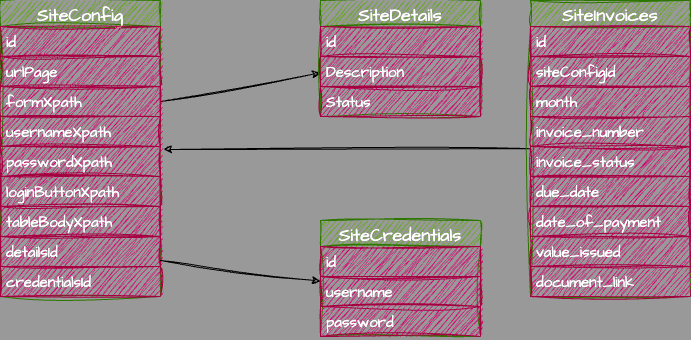

The diagram above was exported from draw.io. Its source (the exported page's mxGraphModel, read from the mxfile embedded in the PNG):
<mxGraphModel dx="425" dy="472" grid="1" gridSize="10" guides="1" tooltips="1" connect="1" arrows="1" fold="1" page="1" pageScale="1" pageWidth="850" pageHeight="1100" background="#999999" math="0" shadow="0">
  <root>
    <mxCell id="0" />
    <mxCell id="1" parent="0" />
    <mxCell id="12" value="" style="edgeStyle=none;sketch=1;hachureGap=4;jiggle=2;curveFitting=1;html=1;fontFamily=Architects Daughter;fontSource=https%3A%2F%2Ffonts.googleapis.com%2Fcss%3Ffamily%3DArchitects%2BDaughter;fontSize=16;exitX=1;exitY=0.5;exitDx=0;exitDy=0;" parent="1" source="4" target="7" edge="1">
      <mxGeometry relative="1" as="geometry" />
    </mxCell>
    <mxCell id="2" value="SiteConfig" style="swimlane;fontStyle=0;childLayout=stackLayout;horizontal=1;startSize=26;horizontalStack=0;resizeParent=1;resizeParentMax=0;resizeLast=0;collapsible=1;marginBottom=0;align=center;fontSize=18;sketch=1;hachureGap=4;jiggle=2;curveFitting=1;fontFamily=Architects Daughter;fontSource=https%3A%2F%2Ffonts.googleapis.com%2Fcss%3Ffamily%3DArchitects%2BDaughter;fillColor=#60a917;fontColor=#ffffff;strokeColor=#2D7600;" parent="1" vertex="1">
      <mxGeometry x="130" y="110" width="160" height="296" as="geometry" />
    </mxCell>
    <mxCell id="3" value="id" style="text;strokeColor=#A50040;fillColor=#d80073;spacingLeft=4;spacingRight=4;overflow=hidden;rotatable=0;points=[[0,0.5],[1,0.5]];portConstraint=eastwest;fontSize=15;sketch=1;hachureGap=4;jiggle=2;curveFitting=1;fontFamily=Architects Daughter;fontSource=https%3A%2F%2Ffonts.googleapis.com%2Fcss%3Ffamily%3DArchitects%2BDaughter;fontColor=#ffffff;" parent="2" vertex="1">
      <mxGeometry y="26" width="160" height="30" as="geometry" />
    </mxCell>
    <mxCell id="6" value="urlPage" style="text;strokeColor=#A50040;fillColor=#d80073;spacingLeft=4;spacingRight=4;overflow=hidden;rotatable=0;points=[[0,0.5],[1,0.5]];portConstraint=eastwest;fontSize=15;sketch=1;hachureGap=4;jiggle=2;curveFitting=1;fontFamily=Architects Daughter;fontSource=https%3A%2F%2Ffonts.googleapis.com%2Fcss%3Ffamily%3DArchitects%2BDaughter;fontColor=#ffffff;" parent="2" vertex="1">
      <mxGeometry y="56" width="160" height="30" as="geometry" />
    </mxCell>
    <mxCell id="4" value="formXpath" style="text;strokeColor=#A50040;fillColor=#d80073;spacingLeft=4;spacingRight=4;overflow=hidden;rotatable=0;points=[[0,0.5],[1,0.5]];portConstraint=eastwest;fontSize=15;sketch=1;hachureGap=4;jiggle=2;curveFitting=1;fontFamily=Architects Daughter;fontSource=https%3A%2F%2Ffonts.googleapis.com%2Fcss%3Ffamily%3DArchitects%2BDaughter;fontColor=#ffffff;" parent="2" vertex="1">
      <mxGeometry y="86" width="160" height="30" as="geometry" />
    </mxCell>
    <mxCell id="5" value="usernameXpath" style="text;strokeColor=#A50040;fillColor=#d80073;spacingLeft=4;spacingRight=4;overflow=hidden;rotatable=0;points=[[0,0.5],[1,0.5]];portConstraint=eastwest;fontSize=15;sketch=1;hachureGap=4;jiggle=2;curveFitting=1;fontFamily=Architects Daughter;fontSource=https%3A%2F%2Ffonts.googleapis.com%2Fcss%3Ffamily%3DArchitects%2BDaughter;fontColor=#ffffff;" parent="2" vertex="1">
      <mxGeometry y="116" width="160" height="30" as="geometry" />
    </mxCell>
    <mxCell id="13" value="passwordXpath" style="text;strokeColor=#A50040;fillColor=#d80073;spacingLeft=4;spacingRight=4;overflow=hidden;rotatable=0;points=[[0,0.5],[1,0.5]];portConstraint=eastwest;fontSize=15;sketch=1;hachureGap=4;jiggle=2;curveFitting=1;fontFamily=Architects Daughter;fontSource=https%3A%2F%2Ffonts.googleapis.com%2Fcss%3Ffamily%3DArchitects%2BDaughter;fontColor=#ffffff;" parent="2" vertex="1">
      <mxGeometry y="146" width="160" height="30" as="geometry" />
    </mxCell>
    <mxCell id="14" value="loginButtonXpath" style="text;strokeColor=#A50040;fillColor=#d80073;spacingLeft=4;spacingRight=4;overflow=hidden;rotatable=0;points=[[0,0.5],[1,0.5]];portConstraint=eastwest;fontSize=15;sketch=1;hachureGap=4;jiggle=2;curveFitting=1;fontFamily=Architects Daughter;fontSource=https%3A%2F%2Ffonts.googleapis.com%2Fcss%3Ffamily%3DArchitects%2BDaughter;fontColor=#ffffff;" parent="2" vertex="1">
      <mxGeometry y="176" width="160" height="30" as="geometry" />
    </mxCell>
    <mxCell id="15" value="tableBodyXpath" style="text;strokeColor=#A50040;fillColor=#d80073;spacingLeft=4;spacingRight=4;overflow=hidden;rotatable=0;points=[[0,0.5],[1,0.5]];portConstraint=eastwest;fontSize=15;sketch=1;hachureGap=4;jiggle=2;curveFitting=1;fontFamily=Architects Daughter;fontSource=https%3A%2F%2Ffonts.googleapis.com%2Fcss%3Ffamily%3DArchitects%2BDaughter;fontColor=#ffffff;" parent="2" vertex="1">
      <mxGeometry y="206" width="160" height="30" as="geometry" />
    </mxCell>
    <mxCell id="19" value="detailsId" style="text;strokeColor=#A50040;fillColor=#d80073;spacingLeft=4;spacingRight=4;overflow=hidden;rotatable=0;points=[[0,0.5],[1,0.5]];portConstraint=eastwest;fontSize=15;sketch=1;hachureGap=4;jiggle=2;curveFitting=1;fontFamily=Architects Daughter;fontSource=https%3A%2F%2Ffonts.googleapis.com%2Fcss%3Ffamily%3DArchitects%2BDaughter;fontColor=#ffffff;" parent="2" vertex="1">
      <mxGeometry y="236" width="160" height="30" as="geometry" />
    </mxCell>
    <mxCell id="17" value="credentialsId" style="text;strokeColor=#A50040;fillColor=#d80073;spacingLeft=4;spacingRight=4;overflow=hidden;rotatable=0;points=[[0,0.5],[1,0.5]];portConstraint=eastwest;fontSize=15;sketch=1;hachureGap=4;jiggle=2;curveFitting=1;fontFamily=Architects Daughter;fontSource=https%3A%2F%2Ffonts.googleapis.com%2Fcss%3Ffamily%3DArchitects%2BDaughter;fontColor=#ffffff;" parent="2" vertex="1">
      <mxGeometry y="266" width="160" height="30" as="geometry" />
    </mxCell>
    <mxCell id="7" value="SiteDetails" style="swimlane;fontStyle=0;childLayout=stackLayout;horizontal=1;startSize=26;horizontalStack=0;resizeParent=1;resizeParentMax=0;resizeLast=0;collapsible=1;marginBottom=0;align=center;fontSize=18;sketch=1;hachureGap=4;jiggle=2;curveFitting=1;fontFamily=Architects Daughter;fontSource=https%3A%2F%2Ffonts.googleapis.com%2Fcss%3Ffamily%3DArchitects%2BDaughter;fillColor=#60a917;fontColor=#ffffff;strokeColor=#2D7600;" parent="1" vertex="1">
      <mxGeometry x="450" y="110" width="160" height="116" as="geometry" />
    </mxCell>
    <mxCell id="8" value="id" style="text;strokeColor=#A50040;fillColor=#d80073;spacingLeft=4;spacingRight=4;overflow=hidden;rotatable=0;points=[[0,0.5],[1,0.5]];portConstraint=eastwest;fontSize=15;sketch=1;hachureGap=4;jiggle=2;curveFitting=1;fontFamily=Architects Daughter;fontSource=https%3A%2F%2Ffonts.googleapis.com%2Fcss%3Ffamily%3DArchitects%2BDaughter;fontColor=#ffffff;" parent="7" vertex="1">
      <mxGeometry y="26" width="160" height="30" as="geometry" />
    </mxCell>
    <mxCell id="9" value="Description" style="text;strokeColor=#A50040;fillColor=#d80073;spacingLeft=4;spacingRight=4;overflow=hidden;rotatable=0;points=[[0,0.5],[1,0.5]];portConstraint=eastwest;fontSize=15;sketch=1;hachureGap=4;jiggle=2;curveFitting=1;fontFamily=Architects Daughter;fontSource=https%3A%2F%2Ffonts.googleapis.com%2Fcss%3Ffamily%3DArchitects%2BDaughter;fontColor=#ffffff;" parent="7" vertex="1">
      <mxGeometry y="56" width="160" height="30" as="geometry" />
    </mxCell>
    <mxCell id="10" value="Status" style="text;strokeColor=#A50040;fillColor=#d80073;spacingLeft=4;spacingRight=4;overflow=hidden;rotatable=0;points=[[0,0.5],[1,0.5]];portConstraint=eastwest;fontSize=15;sketch=1;hachureGap=4;jiggle=2;curveFitting=1;fontFamily=Architects Daughter;fontSource=https%3A%2F%2Ffonts.googleapis.com%2Fcss%3Ffamily%3DArchitects%2BDaughter;fontColor=#ffffff;" parent="7" vertex="1">
      <mxGeometry y="86" width="160" height="30" as="geometry" />
    </mxCell>
    <mxCell id="20" value="SiteCredentials" style="swimlane;fontStyle=0;childLayout=stackLayout;horizontal=1;startSize=26;horizontalStack=0;resizeParent=1;resizeParentMax=0;resizeLast=0;collapsible=1;marginBottom=0;align=center;fontSize=18;sketch=1;hachureGap=4;jiggle=2;curveFitting=1;fontFamily=Architects Daughter;fontSource=https%3A%2F%2Ffonts.googleapis.com%2Fcss%3Ffamily%3DArchitects%2BDaughter;fillColor=#60a917;fontColor=#ffffff;strokeColor=#2D7600;" parent="1" vertex="1">
      <mxGeometry x="450" y="330" width="160" height="116" as="geometry" />
    </mxCell>
    <mxCell id="21" value="id" style="text;strokeColor=#A50040;fillColor=#d80073;spacingLeft=4;spacingRight=4;overflow=hidden;rotatable=0;points=[[0,0.5],[1,0.5]];portConstraint=eastwest;fontSize=15;sketch=1;hachureGap=4;jiggle=2;curveFitting=1;fontFamily=Architects Daughter;fontSource=https%3A%2F%2Ffonts.googleapis.com%2Fcss%3Ffamily%3DArchitects%2BDaughter;fontColor=#ffffff;" parent="20" vertex="1">
      <mxGeometry y="26" width="160" height="30" as="geometry" />
    </mxCell>
    <mxCell id="22" value="username" style="text;strokeColor=#A50040;fillColor=#d80073;spacingLeft=4;spacingRight=4;overflow=hidden;rotatable=0;points=[[0,0.5],[1,0.5]];portConstraint=eastwest;fontSize=15;sketch=1;hachureGap=4;jiggle=2;curveFitting=1;fontFamily=Architects Daughter;fontSource=https%3A%2F%2Ffonts.googleapis.com%2Fcss%3Ffamily%3DArchitects%2BDaughter;fontColor=#ffffff;" parent="20" vertex="1">
      <mxGeometry y="56" width="160" height="30" as="geometry" />
    </mxCell>
    <mxCell id="23" value="password" style="text;strokeColor=#A50040;fillColor=#d80073;spacingLeft=4;spacingRight=4;overflow=hidden;rotatable=0;points=[[0,0.5],[1,0.5]];portConstraint=eastwest;fontSize=15;sketch=1;hachureGap=4;jiggle=2;curveFitting=1;fontFamily=Architects Daughter;fontSource=https%3A%2F%2Ffonts.googleapis.com%2Fcss%3Ffamily%3DArchitects%2BDaughter;fontColor=#ffffff;" parent="20" vertex="1">
      <mxGeometry y="86" width="160" height="30" as="geometry" />
    </mxCell>
    <mxCell id="24" value="" style="edgeStyle=none;sketch=1;hachureGap=4;jiggle=2;curveFitting=1;html=1;fontFamily=Architects Daughter;fontSource=https%3A%2F%2Ffonts.googleapis.com%2Fcss%3Ffamily%3DArchitects%2BDaughter;fontSize=16;" parent="1" target="22" edge="1">
      <mxGeometry relative="1" as="geometry">
        <mxPoint x="290" y="369.9999999999999" as="sourcePoint" />
        <mxPoint x="425" y="369.9999999999999" as="targetPoint" />
      </mxGeometry>
    </mxCell>
    <mxCell id="31" style="edgeStyle=none;sketch=1;hachureGap=4;jiggle=2;curveFitting=1;html=1;fontFamily=Architects Daughter;fontSource=https%3A%2F%2Ffonts.googleapis.com%2Fcss%3Ffamily%3DArchitects%2BDaughter;fontSize=16;entryX=1.019;entryY=0.1;entryDx=0;entryDy=0;entryPerimeter=0;" parent="1" source="25" target="13" edge="1">
      <mxGeometry relative="1" as="geometry">
        <mxPoint x="200" y="410" as="targetPoint" />
      </mxGeometry>
    </mxCell>
    <mxCell id="25" value="SiteInvoices" style="swimlane;fontStyle=0;childLayout=stackLayout;horizontal=1;startSize=26;horizontalStack=0;resizeParent=1;resizeParentMax=0;resizeLast=0;collapsible=1;marginBottom=0;align=center;fontSize=18;sketch=1;hachureGap=4;jiggle=2;curveFitting=1;fontFamily=Architects Daughter;fontSource=https%3A%2F%2Ffonts.googleapis.com%2Fcss%3Ffamily%3DArchitects%2BDaughter;fillColor=#60a917;fontColor=#ffffff;strokeColor=#2D7600;" parent="1" vertex="1">
      <mxGeometry x="660" y="110" width="160" height="296" as="geometry" />
    </mxCell>
    <mxCell id="26" value="id" style="text;strokeColor=#A50040;fillColor=#d80073;spacingLeft=4;spacingRight=4;overflow=hidden;rotatable=0;points=[[0,0.5],[1,0.5]];portConstraint=eastwest;fontSize=15;sketch=1;hachureGap=4;jiggle=2;curveFitting=1;fontFamily=Architects Daughter;fontSource=https%3A%2F%2Ffonts.googleapis.com%2Fcss%3Ffamily%3DArchitects%2BDaughter;fontColor=#ffffff;" parent="25" vertex="1">
      <mxGeometry y="26" width="160" height="30" as="geometry" />
    </mxCell>
    <mxCell id="27" value="siteConfigId" style="text;strokeColor=#A50040;fillColor=#d80073;spacingLeft=4;spacingRight=4;overflow=hidden;rotatable=0;points=[[0,0.5],[1,0.5]];portConstraint=eastwest;fontSize=15;sketch=1;hachureGap=4;jiggle=2;curveFitting=1;fontFamily=Architects Daughter;fontSource=https%3A%2F%2Ffonts.googleapis.com%2Fcss%3Ffamily%3DArchitects%2BDaughter;fontColor=#ffffff;" parent="25" vertex="1">
      <mxGeometry y="56" width="160" height="30" as="geometry" />
    </mxCell>
    <mxCell id="28" value="month" style="text;strokeColor=#A50040;fillColor=#d80073;spacingLeft=4;spacingRight=4;overflow=hidden;rotatable=0;points=[[0,0.5],[1,0.5]];portConstraint=eastwest;fontSize=15;sketch=1;hachureGap=4;jiggle=2;curveFitting=1;fontFamily=Architects Daughter;fontSource=https%3A%2F%2Ffonts.googleapis.com%2Fcss%3Ffamily%3DArchitects%2BDaughter;fontColor=#ffffff;" parent="25" vertex="1">
      <mxGeometry y="86" width="160" height="30" as="geometry" />
    </mxCell>
    <mxCell id="33" value="invoice_number" style="text;strokeColor=#A50040;fillColor=#d80073;spacingLeft=4;spacingRight=4;overflow=hidden;rotatable=0;points=[[0,0.5],[1,0.5]];portConstraint=eastwest;fontSize=15;sketch=1;hachureGap=4;jiggle=2;curveFitting=1;fontFamily=Architects Daughter;fontSource=https%3A%2F%2Ffonts.googleapis.com%2Fcss%3Ffamily%3DArchitects%2BDaughter;fontColor=#ffffff;" parent="25" vertex="1">
      <mxGeometry y="116" width="160" height="30" as="geometry" />
    </mxCell>
    <mxCell id="34" value="invoice_status" style="text;strokeColor=#A50040;fillColor=#d80073;spacingLeft=4;spacingRight=4;overflow=hidden;rotatable=0;points=[[0,0.5],[1,0.5]];portConstraint=eastwest;fontSize=15;sketch=1;hachureGap=4;jiggle=2;curveFitting=1;fontFamily=Architects Daughter;fontSource=https%3A%2F%2Ffonts.googleapis.com%2Fcss%3Ffamily%3DArchitects%2BDaughter;fontColor=#ffffff;" parent="25" vertex="1">
      <mxGeometry y="146" width="160" height="30" as="geometry" />
    </mxCell>
    <mxCell id="35" value="due_date" style="text;strokeColor=#A50040;fillColor=#d80073;spacingLeft=4;spacingRight=4;overflow=hidden;rotatable=0;points=[[0,0.5],[1,0.5]];portConstraint=eastwest;fontSize=15;sketch=1;hachureGap=4;jiggle=2;curveFitting=1;fontFamily=Architects Daughter;fontSource=https%3A%2F%2Ffonts.googleapis.com%2Fcss%3Ffamily%3DArchitects%2BDaughter;fontColor=#ffffff;" parent="25" vertex="1">
      <mxGeometry y="176" width="160" height="30" as="geometry" />
    </mxCell>
    <mxCell id="37" value="date_of_payment" style="text;strokeColor=#A50040;fillColor=#d80073;spacingLeft=4;spacingRight=4;overflow=hidden;rotatable=0;points=[[0,0.5],[1,0.5]];portConstraint=eastwest;fontSize=15;sketch=1;hachureGap=4;jiggle=2;curveFitting=1;fontFamily=Architects Daughter;fontSource=https%3A%2F%2Ffonts.googleapis.com%2Fcss%3Ffamily%3DArchitects%2BDaughter;fontColor=#ffffff;" parent="25" vertex="1">
      <mxGeometry y="206" width="160" height="30" as="geometry" />
    </mxCell>
    <mxCell id="38" value="value_issued" style="text;strokeColor=#A50040;fillColor=#d80073;spacingLeft=4;spacingRight=4;overflow=hidden;rotatable=0;points=[[0,0.5],[1,0.5]];portConstraint=eastwest;fontSize=15;sketch=1;hachureGap=4;jiggle=2;curveFitting=1;fontFamily=Architects Daughter;fontSource=https%3A%2F%2Ffonts.googleapis.com%2Fcss%3Ffamily%3DArchitects%2BDaughter;fontColor=#ffffff;" parent="25" vertex="1">
      <mxGeometry y="236" width="160" height="30" as="geometry" />
    </mxCell>
    <mxCell id="39" value="document_link" style="text;strokeColor=#A50040;fillColor=#d80073;spacingLeft=4;spacingRight=4;overflow=hidden;rotatable=0;points=[[0,0.5],[1,0.5]];portConstraint=eastwest;fontSize=15;sketch=1;hachureGap=4;jiggle=2;curveFitting=1;fontFamily=Architects Daughter;fontSource=https%3A%2F%2Ffonts.googleapis.com%2Fcss%3Ffamily%3DArchitects%2BDaughter;fontColor=#ffffff;" parent="25" vertex="1">
      <mxGeometry y="266" width="160" height="30" as="geometry" />
    </mxCell>
  </root>
</mxGraphModel>